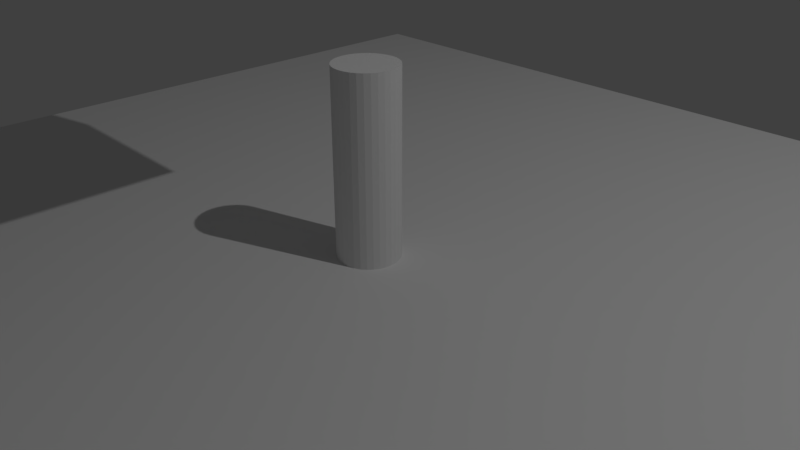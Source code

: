 # Source: break.blend  (saved by Blender 2.78.0; exported with 4.5.12 LTS)
import bpy
from mathutils import Matrix  # noqa: F401  (used for matrix-valued properties, if any)

bpy.ops.wm.read_factory_settings(use_empty=True)
scene = bpy.context.scene
scene.name = 'Scene'

# ---- collections
col_collection_1 = bpy.data.collections.new('Collection 1'); scene.collection.children.link(col_collection_1)

# ---- materials (node trees are filled in below, after node groups)
mat_material = bpy.data.materials.new('Material')
mat_material.alpha_threshold = 0.0
mat_material.roughness = 0.5
mat_material.line_color = (0.0, 0.0, 0.0, 1.0)

# ---- material node trees
mat_material.use_nodes = True; mat_material.node_tree.nodes.clear()
_N = mat_material.node_tree.nodes; _L = mat_material.node_tree.links
n0 = _N.new('ShaderNodeOutputMaterial'); n0.name = 'Material Output'; n0.location = (300, 300)
n1 = _N.new('ShaderNodeBsdfDiffuse'); n1.name = 'Diffuse BSDF'; n1.location = (10, 300)
_L.new(n1.outputs[0], n0.inputs[0])
n0.is_active_output = True

# ---- world
world_world = bpy.data.worlds.new('World'); scene.world = world_world
world_world.use_nodes = True; world_world.node_tree.nodes.clear()
_N = world_world.node_tree.nodes; _L = world_world.node_tree.links
n0 = _N.new('ShaderNodeOutputWorld'); n0.name = 'World Output'; n0.location = (300, 300)
n1 = _N.new('ShaderNodeBackground'); n1.name = 'Background'; n1.location = (10, 300)
n1.inputs[0].default_value = (0.05088, 0.05088, 0.05088, 1.0)
_L.new(n1.outputs[0], n0.inputs[0])
n0.is_active_output = True
world_world.color = (0.05088, 0.05088, 0.05088)
world_world.use_sun_shadow = False
world_world.sun_shadow_jitter_overblur = 0.0
world_world.cycles.sampling_method = 'MANUAL'

# ---- cameras
cam_camera = bpy.data.cameras.new('Camera')
cam_camera.clip_end = 200.0
cam_camera.lens = 35.0
cam_camera.sensor_width = 32.0
cam_camera.sensor_height = 18.0
cam_camera.ortho_scale = 7.314
cam_camera.dof.focus_distance = 0.0

# ---- lights
light_lamp = bpy.data.lights.new('Lamp', 'POINT')
light_lamp.transmission_factor = 0.0
light_lamp.cutoff_distance = 30.0
light_lamp.energy = 2000.0
light_lamp.shadow_buffer_clip_start = 1.001
light_lamp.shadow_soft_size = 0.1
light_lamp.shadow_maximum_resolution = 0.006
light_lamp.use_absolute_resolution = True

# ---- meshes
me_cylinder = bpy.data.meshes.new('Cylinder')
me_cylinder.from_pydata([(0.0, 1.0, -1.0), (0.0, 1.0, 1.0), (0.1951, 0.9808, -1.0), (0.1951, 0.9808, 1.0), (0.3827, 0.9239, -1.0), (0.3827, 0.9239, 1.0), (0.5556, 0.8315, -1.0), (0.5556, 0.8315, 1.0), (0.7071, 0.7071, -1.0), (0.7071, 0.7071, 1.0), (0.8315, 0.5556, -1.0), (0.8315, 0.5556, 1.0), (0.9239, 0.3827, -1.0), (0.9239, 0.3827, 1.0), (0.9808, 0.1951, -1.0), (0.9808, 0.1951, 1.0), (1.0, 7.55e-08, -1.0), (1.0, 7.55e-08, 1.0), (0.9808, -0.1951, -1.0), (0.9808, -0.1951, 1.0), (0.9239, -0.3827, -1.0), (0.9239, -0.3827, 1.0), (0.8315, -0.5556, -1.0), (0.8315, -0.5556, 1.0), (0.7071, -0.7071, -1.0), (0.7071, -0.7071, 1.0), (0.5556, -0.8315, -1.0), (0.5556, -0.8315, 1.0), (0.3827, -0.9239, -1.0), (0.3827, -0.9239, 1.0), (0.1951, -0.9808, -1.0), (0.1951, -0.9808, 1.0), (-3.258e-07, -1.0, -1.0), (-3.258e-07, -1.0, 1.0), (-0.1951, -0.9808, -1.0), (-0.1951, -0.9808, 1.0), (-0.3827, -0.9239, -1.0), (-0.3827, -0.9239, 1.0), (-0.5556, -0.8315, -1.0), (-0.5556, -0.8315, 1.0), (-0.7071, -0.7071, -1.0), (-0.7071, -0.7071, 1.0), (-0.8315, -0.5556, -1.0), (-0.8315, -0.5556, 1.0), (-0.9239, -0.3827, -1.0), (-0.9239, -0.3827, 1.0), (-0.9808, -0.1951, -1.0), (-0.9808, -0.1951, 1.0), (-1.0, 9.656e-07, -1.0), (-1.0, 9.656e-07, 1.0), (-0.9808, 0.1951, -1.0), (-0.9808, 0.1951, 1.0), (-0.9239, 0.3827, -1.0), (-0.9239, 0.3827, 1.0), (-0.8315, 0.5556, -1.0), (-0.8315, 0.5556, 1.0), (-0.7071, 0.7071, -1.0), (-0.7071, 0.7071, 1.0), (-0.5556, 0.8315, -1.0), (-0.5556, 0.8315, 1.0), (-0.3827, 0.9239, -1.0), (-0.3827, 0.9239, 1.0), (-0.1951, 0.9808, -1.0), (-0.1951, 0.9808, 1.0)], [], [(0, 1, 3, 2), (2, 3, 5, 4), (4, 5, 7, 6), (6, 7, 9, 8), (8, 9, 11, 10), (10, 11, 13, 12), (12, 13, 15, 14), (14, 15, 17, 16), (16, 17, 19, 18), (18, 19, 21, 20), (20, 21, 23, 22), (22, 23, 25, 24), (24, 25, 27, 26), (26, 27, 29, 28), (28, 29, 31, 30), (30, 31, 33, 32), (32, 33, 35, 34), (34, 35, 37, 36), (36, 37, 39, 38), (38, 39, 41, 40), (40, 41, 43, 42), (42, 43, 45, 44), (44, 45, 47, 46), (46, 47, 49, 48), (48, 49, 51, 50), (50, 51, 53, 52), (52, 53, 55, 54), (54, 55, 57, 56), (56, 57, 59, 58), (58, 59, 61, 60), (3, 1, 63, 61, 59, 57, 55, 53, 51, 49, 47, 45, 43, 41, 39, 37, 35, 33, 31, 29, 27, 25, 23, 21, 19, 17, 15, 13, 11, 9, 7, 5), (60, 61, 63, 62), (62, 63, 1, 0), (0, 2, 4, 6, 8, 10, 12, 14, 16, 18, 20, 22, 24, 26, 28, 30, 32, 34, 36, 38, 40, 42, 44, 46, 48, 50, 52, 54, 56, 58, 60, 62)])
me_cylinder.use_remesh_preserve_volume = False
me_cylinder.use_remesh_preserve_attributes = False
me_cylinder.use_mirror_vertex_groups = False
me_cylinder.update()
me_plane = bpy.data.meshes.new('Plane')
me_plane.from_pydata([(-1.0, -1.0, 0.0), (1.0, -1.0, 0.0), (-1.0, 1.0, 0.0), (1.0, 1.0, 0.0)], [], [(0, 1, 3, 2)])
me_plane.use_remesh_preserve_volume = False
me_plane.use_remesh_preserve_attributes = False
me_plane.use_mirror_vertex_groups = False
me_plane.update()
me_cube = bpy.data.meshes.new('Cube')
me_cube.from_pydata([(1.0, 1.0, -1.0), (1.0, -1.0, -1.0), (-1.0, -1.0, -1.0), (-1.0, 1.0, -1.0), (1.0, 1.0, 1.0), (1.0, -1.0, 1.0), (-1.0, -1.0, 1.0), (-1.0, 1.0, 1.0)], [], [(0, 1, 2, 3), (4, 7, 6, 5), (0, 4, 5, 1), (1, 5, 6, 2), (2, 6, 7, 3), (4, 0, 3, 7)])
me_cube.materials.append(mat_material)
me_cube.use_remesh_preserve_volume = False
me_cube.use_remesh_preserve_attributes = False
me_cube.use_mirror_vertex_groups = False
me_cube.update()

# ---- objects
ob_cylinder = bpy.data.objects.new('Cylinder', me_cylinder)
ob_plane = bpy.data.objects.new('Plane', me_plane)
ob_cube = bpy.data.objects.new('Cube', me_cube)
ob_lamp = bpy.data.objects.new('Lamp', light_lamp)
ob_camera = bpy.data.objects.new('Camera', cam_camera)

# ---- transforms, parenting, visibility, modifiers, constraints
ob_cylinder.location = (0.0, 0.0, 1.207)
ob_cylinder.scale = (0.4229, 0.4229, 1.304)
ob_cylinder.lineart.crease_threshold = 0.0
ob_plane.location = (0.0, 0.0, 0.0)
ob_plane.scale = (8.0, 8.0, 8.0)
ob_plane.lineart.crease_threshold = 0.0
ob_cube.location = (-0.2288, 0.0, 6.17)
ob_cube.lock_rotations_4d = False
ob_cube.empty_display_type = 'ARROWS'
ob_cube.lineart.crease_threshold = 0.0
ob_lamp.location = (11.0, 4.0, 16.0)
ob_lamp.rotation_euler = (0.6503, 0.05522, 1.866)
ob_lamp.lock_rotations_4d = False
ob_lamp.empty_display_type = 'ARROWS'
ob_lamp.color = (0.0, 0.0, 0.0, 0.0)
ob_lamp.lineart.crease_threshold = 0.0
ob_camera.location = (7.481, -6.508, 5.344)
ob_camera.rotation_euler = (1.109, 0.0, 0.8149)
ob_camera.lock_rotations_4d = False
ob_camera.empty_display_type = 'ARROWS'
ob_camera.color = (0.0, 0.0, 0.0, 0.0)
ob_camera.display_type = 'WIRE'
ob_camera.lineart.crease_threshold = 0.0

# ---- collection membership
col_collection_1.objects.link(ob_cylinder)
col_collection_1.objects.link(ob_plane)
col_collection_1.objects.link(ob_cube)
col_collection_1.objects.link(ob_lamp)
col_collection_1.objects.link(ob_camera)

# ---- scene / render settings (as saved in the file)
scene.camera = ob_camera
scene.frame_start = 1; scene.frame_end = 250; scene.frame_set(1)
scene.render.engine = 'CYCLES'
scene.render.resolution_percentage = 50
scene.render.fps = 60
scene.render.dither_intensity = 0.0
scene.cycles.use_denoising = False
scene.cycles.samples = 128
scene.cycles.sampling_pattern = 'TABULATED_SOBOL'
scene.cycles.light_sampling_threshold = 0.0
scene.cycles.use_adaptive_sampling = False
scene.cycles.use_light_tree = False
scene.cycles.blur_glossy = 0.0
scene.cycles.sample_clamp_indirect = 0.0
scene.view_settings.view_transform = 'Standard'
bpy.context.view_layer.update()
